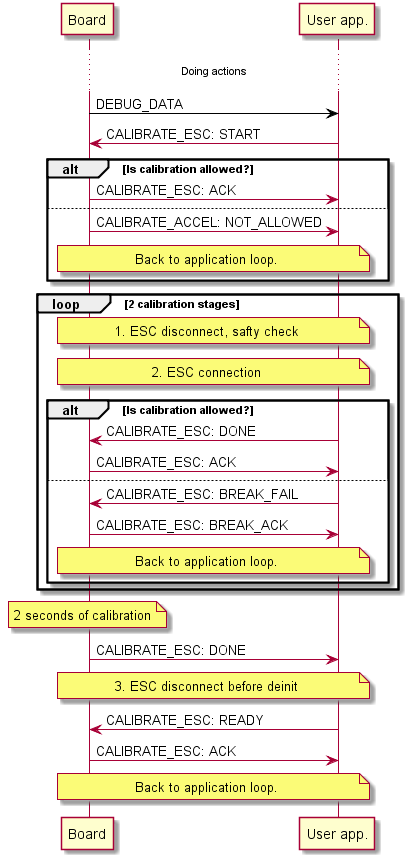

The diagram above was rendered by PlantUML. Its source (embedded in the PNG):
@startuml
...Doing actions...
Board -[#black]> "User app.": DEBUG_DATA

Board <- "User app.": CALIBRATE_ESC: START

alt Is calibration allowed?

Board -> "User app.": CALIBRATE_ESC: ACK

else

Board -> "User app.": CALIBRATE_ACCEL: NOT_ALLOWED
note over Board, "User app.": Back to application loop.

end

loop 2 calibration stages

	note over Board, "User app.": 1. ESC disconnect, safty check
	note over Board, "User app.": 2. ESC connection

	alt Is calibration allowed?

		Board <- "User app.": CALIBRATE_ESC: DONE
		Board -> "User app.": CALIBRATE_ESC: ACK

	else

		Board <- "User app.": CALIBRATE_ESC: BREAK_FAIL
		Board -> "User app.": CALIBRATE_ESC: BREAK_ACK
		note over Board, "User app.": Back to application loop.

	end
end

note over Board: 2 seconds of calibration

Board -> "User app.": CALIBRATE_ESC: DONE

note over Board, "User app.": 3. ESC disconnect before deinit

Board <- "User app.": CALIBRATE_ESC: READY
Board -> "User app.": CALIBRATE_ESC: ACK

note over Board, "User app.": Back to application loop.
@enduml